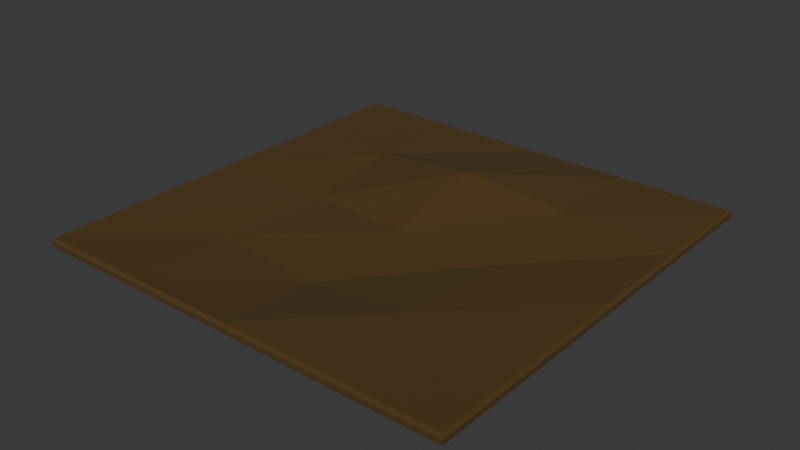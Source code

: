 # Source: platform.blend  (saved by Blender 5.0.119; exported with 4.5.12 LTS)
import bpy
from mathutils import Matrix  # noqa: F401  (used for matrix-valued properties, if any)

bpy.ops.wm.read_factory_settings(use_empty=True)
scene = bpy.context.scene
scene.name = 'Scene'

# ---- collections
col_collection = bpy.data.collections.new('Collection'); scene.collection.children.link(col_collection)

# ---- materials (node trees are filled in below, after node groups)
mat_material_001 = bpy.data.materials.new('Material.001')

# ---- material node trees
mat_material_001.use_nodes = True; mat_material_001.node_tree.nodes.clear()
_N = mat_material_001.node_tree.nodes; _L = mat_material_001.node_tree.links
n0 = _N.new('ShaderNodeBsdfPrincipled'); n0.name = 'Principled BSDF'; n0.location = (-200, 100)
n0.inputs[0].default_value = (0.07838, 0.04029, 0.005472, 1.0)
n0.inputs[2].default_value = 1.0
n1 = _N.new('ShaderNodeOutputMaterial'); n1.name = 'Material Output'; n1.location = (200, 100)
_L.new(n0.outputs[0], n1.inputs[0])
n1.is_active_output = True

# ---- world
world_world = bpy.data.worlds.new('World'); scene.world = world_world
world_world.use_nodes = True; world_world.node_tree.nodes.clear()
_N = world_world.node_tree.nodes; _L = world_world.node_tree.links
n0 = _N.new('ShaderNodeOutputWorld'); n0.name = 'World Output'; n0.location = (200, 100)
n1 = _N.new('ShaderNodeBackground'); n1.name = 'Background'; n1.location = (-200, 100)
n1.inputs[0].default_value = (0.05088, 0.05088, 0.05088, 1.0)
_L.new(n1.outputs[0], n0.inputs[0])
n0.is_active_output = True
world_world.color = (0.05088, 0.05088, 0.05088)
world_world.sun_shadow_jitter_overblur = 0.0

# ---- meshes
me_plane = bpy.data.meshes.new('Plane')
me_plane.from_pydata([(-2.5, -2.5, 0.0), (2.5, -2.5, 0.0), (-2.5, 2.5, 0.0), (2.5, 2.5, 0.0), (1.25, 2.5, 0.0), (1.25, -2.5, 0.0), (0.0, -2.5, 0.0), (-1.25, -2.5, 0.0), (-2.47, 2.47, 0.09178), (-2.5, 2.5, 0.06142), (-2.5, -2.5, 0.06142), (-2.47, -2.47, 0.09178), (2.5, -2.5, 0.06142), (2.47, -2.47, 0.09178), (2.5, 2.5, 0.06142), (2.47, 2.47, 0.09178), (0.0, 2.5, 0.0), (-1.25, 2.5, 0.0), (-1.25, -2.5, 0.06142), (0.0, -2.5, 0.06142), (1.25, -2.5, 0.06142), (1.235, -2.47, 0.09178), (0.0, -2.47, 0.09178), (-1.235, -2.47, 0.09178), (1.25, 2.5, 0.06142), (0.0, 2.5, 0.06142), (-1.25, 2.5, 0.06142), (-1.235, 2.47, 0.09178), (0.0, 2.47, 0.09178), (1.235, 2.47, 0.09178), (-2.5, 1.25, 0.0), (-2.5, 0.0, 0.0), (-2.5, -1.25, 0.0), (2.5, -1.25, 0.0), (2.5, 0.0, 0.0), (2.5, 1.25, 0.0), (-2.5, 1.25, 0.06142), (-2.5, 0.0, 0.06142), (-2.5, -1.25, 0.06142), (-2.47, -1.235, 0.09178), (-2.47, 0.0, 0.09178), (-2.47, 1.235, 0.09178), (2.5, -1.25, 0.06142), (2.5, 0.0, 0.06142), (2.5, 1.25, 0.06142), (2.47, 1.235, 0.09178), (2.47, 0.0, 0.09178), (2.47, -1.235, 0.09178), (-1.277, -1.227, 0.01287), (-1.22, 0.04297, 0.01101), (-1.247, 1.227, 0.1167), (-0.06405, -1.28, -0.06333), (0.01295, -0.02324, 0.02941), (0.04904, 1.109, 0.3062), (1.235, -1.235, 0.09178), (1.206, 0.07567, 0.002691), (1.204, 1.221, 0.1543), (-1.261, 1.242, 0.02387), (-1.236, 0.04115, -0.07737), (-1.29, -1.242, -0.0755), (0.04777, 1.127, 0.2072), (0.01242, -0.02229, -0.05981), (-0.06138, -1.294, -0.1487), (1.221, 1.236, 0.05983), (1.222, 0.07345, -0.08648), (1.25, -1.25, 0.0)], [], [(63, 4, 3, 35), (6, 5, 20, 19), (7, 6, 19, 18), (0, 7, 18, 10), (4, 16, 25, 24), (3, 4, 24, 14), (38, 10, 11, 39), (20, 12, 13, 21), (44, 14, 15, 45), (26, 9, 8, 27), (32, 0, 10, 38), (56, 45, 15, 29), (17, 2, 9, 26), (5, 1, 12, 20), (35, 3, 14, 44), (16, 17, 26, 25), (41, 50, 27, 8), (50, 53, 28, 27), (53, 56, 29, 28), (14, 24, 29, 15), (24, 25, 28, 29), (25, 26, 27, 28), (10, 18, 23, 11), (18, 19, 22, 23), (19, 20, 21, 22), (30, 2, 17, 57), (57, 17, 16, 60), (60, 16, 4, 63), (6, 62, 65, 5), (62, 61, 64, 65), (61, 60, 63, 64), (7, 59, 62, 6), (59, 58, 61, 62), (58, 57, 60, 61), (0, 32, 59, 7), (32, 31, 58, 59), (31, 30, 57, 58), (22, 21, 54, 51), (51, 54, 55, 52), (52, 55, 56, 53), (23, 22, 51, 48), (48, 51, 52, 49), (49, 52, 53, 50), (11, 23, 48, 39), (39, 48, 49, 40), (40, 49, 50, 41), (1, 33, 42, 12), (33, 34, 43, 42), (34, 35, 44, 43), (21, 13, 47, 54), (54, 47, 46, 55), (55, 46, 45, 56), (2, 30, 36, 9), (30, 31, 37, 36), (31, 32, 38, 37), (12, 42, 47, 13), (42, 43, 46, 47), (43, 44, 45, 46), (9, 36, 41, 8), (36, 37, 40, 41), (37, 38, 39, 40), (5, 65, 33, 1), (65, 64, 34, 33), (64, 63, 35, 34)])
_uv = me_plane.uv_layers.new(name='UVMap')
_uv.uv.foreach_set('vector', [0.75, 0.75, 0.75, 1.0, 1.0, 1.0, 1.0, 0.75, 0.5, 0.0, 0.75, 0.0, 0.75, 0.0, 0.5, 0.0, 0.25, 0.0, 0.5, 0.0, 0.5, 0.0, 0.25, 0.0, 0.0, 0.0, 0.25, 0.0, 0.25, 0.0, 0.0, 0.0, 0.75, 1.0, 0.5, 1.0, 0.5, 1.0, 0.75, 1.0, 1.0, 1.0, 0.75, 1.0, 0.75, 1.0, 1.0, 1.0, 0.0, 0.25, 0.0, 0.0, 0.006072, 0.006072, 0.006072, 0.253, 0.75, 0.0, 1.0, 0.0, 0.9939, 0.006072, 0.747, 0.006072, 1.0, 0.75, 1.0, 1.0, 0.9939, 0.9939, 0.9939, 0.747, 0.25, 1.0, 0.0, 1.0, 0.006072, 0.9939, 0.253, 0.9939, 0.0, 0.25, 0.0, 0.0, 0.0, 0.0, 0.0, 0.25, 0.747, 0.747, 0.9939, 0.747, 0.9939, 0.9939, 0.747, 0.9939, 0.25, 1.0, 0.0, 1.0, 0.0, 1.0, 0.25, 1.0, 0.75, 0.0, 1.0, 0.0, 1.0, 0.0, 0.75, 0.0, 1.0, 0.75, 1.0, 1.0, 1.0, 1.0, 1.0, 0.75, 0.5, 1.0, 0.25, 1.0, 0.25, 1.0, 0.5, 1.0, 0.006072, 0.747, 0.253, 0.747, 0.253, 0.9939, 0.006072, 0.9939, 0.253, 0.747, 0.5, 0.747, 0.5, 0.9939, 0.253, 0.9939, 0.5, 0.747, 0.747, 0.747, 0.747, 0.9939, 0.5, 0.9939, 1.0, 1.0, 0.75, 1.0, 0.747, 0.9939, 0.9939, 0.9939, 0.75, 1.0, 0.5, 1.0, 0.5, 0.9939, 0.747, 0.9939, 0.5, 1.0, 0.25, 1.0, 0.253, 0.9939, 0.5, 0.9939, 0.0, 0.0, 0.25, 0.0, 0.253, 0.006072, 0.006072, 0.006072, 0.25, 0.0, 0.5, 0.0, 0.5, 0.006072, 0.253, 0.006072, 0.5, 0.0, 0.75, 0.0, 0.747, 0.006072, 0.5, 0.006072, 0.0, 0.75, 0.0, 1.0, 0.25, 1.0, 0.25, 0.75, 0.25, 0.75, 0.25, 1.0, 0.5, 1.0, 0.5, 0.75, 0.5, 0.75, 0.5, 1.0, 0.75, 1.0, 0.75, 0.75, 0.5, 0.0, 0.5, 0.25, 0.75, 0.25, 0.75, 0.0, 0.5, 0.25, 0.5, 0.5, 0.75, 0.5, 0.75, 0.25, 0.5, 0.5, 0.5, 0.75, 0.75, 0.75, 0.75, 0.5, 0.25, 0.0, 0.25, 0.25, 0.5, 0.25, 0.5, 0.0, 0.25, 0.25, 0.25, 0.5, 0.5, 0.5, 0.5, 0.25, 0.25, 0.5, 0.25, 0.75, 0.5, 0.75, 0.5, 0.5, 0.0, 0.0, 0.0, 0.25, 0.25, 0.25, 0.25, 0.0, 0.0, 0.25, 0.0, 0.5, 0.25, 0.5, 0.25, 0.25, 0.0, 0.5, 0.0, 0.75, 0.25, 0.75, 0.25, 0.5, 0.5, 0.006072, 0.747, 0.006072, 0.747, 0.253, 0.5, 0.253, 0.5, 0.253, 0.747, 0.253, 0.747, 0.5, 0.5, 0.5, 0.5, 0.5, 0.747, 0.5, 0.747, 0.747, 0.5, 0.747, 0.253, 0.006072, 0.5, 0.006072, 0.5, 0.253, 0.253, 0.253, 0.253, 0.253, 0.5, 0.253, 0.5, 0.5, 0.253, 0.5, 0.253, 0.5, 0.5, 0.5, 0.5, 0.747, 0.253, 0.747, 0.006072, 0.006072, 0.253, 0.006072, 0.253, 0.253, 0.006072, 0.253, 0.006072, 0.253, 0.253, 0.253, 0.253, 0.5, 0.006072, 0.5, 0.006072, 0.5, 0.253, 0.5, 0.253, 0.747, 0.006072, 0.747, 1.0, 0.0, 1.0, 0.25, 1.0, 0.25, 1.0, 0.0, 1.0, 0.25, 1.0, 0.5, 1.0, 0.5, 1.0, 0.25, 1.0, 0.5, 1.0, 0.75, 1.0, 0.75, 1.0, 0.5, 0.747, 0.006072, 0.9939, 0.006072, 0.9939, 0.253, 0.747, 0.253, 0.747, 0.253, 0.9939, 0.253, 0.9939, 0.5, 0.747, 0.5, 0.747, 0.5, 0.9939, 0.5, 0.9939, 0.747, 0.747, 0.747, 0.0, 1.0, 0.0, 0.75, 0.0, 0.75, 0.0, 1.0, 0.0, 0.75, 0.0, 0.5, 0.0, 0.5, 0.0, 0.75, 0.0, 0.5, 0.0, 0.25, 0.0, 0.25, 0.0, 0.5, 1.0, 0.0, 1.0, 0.25, 0.9939, 0.253, 0.9939, 0.006072, 1.0, 0.25, 1.0, 0.5, 0.9939, 0.5, 0.9939, 0.253, 1.0, 0.5, 1.0, 0.75, 0.9939, 0.747, 0.9939, 0.5, 0.0, 1.0, 0.0, 0.75, 0.006072, 0.747, 0.006072, 0.9939, 0.0, 0.75, 0.0, 0.5, 0.006072, 0.5, 0.006072, 0.747, 0.0, 0.5, 0.0, 0.25, 0.006072, 0.253, 0.006072, 0.5, 0.75, 0.0, 0.75, 0.25, 1.0, 0.25, 1.0, 0.0, 0.75, 0.25, 0.75, 0.5, 1.0, 0.5, 1.0, 0.25, 0.75, 0.5, 0.75, 0.75, 1.0, 0.75, 1.0, 0.5])
me_plane.materials.append(mat_material_001)
me_plane.update()

# ---- objects
ob_plane_col = bpy.data.objects.new('Plane-col', me_plane)

# ---- transforms, parenting, visibility, modifiers, constraints
ob_plane_col.location = (0.0, 0.0, 0.0)

# ---- collection membership
col_collection.objects.link(ob_plane_col)

# ---- scene / render settings (as saved in the file)
scene.frame_start = 1; scene.frame_end = 250; scene.frame_set(25)
scene.render.engine = 'BLENDER_EEVEE_NEXT'
scene.render.bake_bias = 0.0
scene.render.bake_samples = 0
scene.cycles.sampling_pattern = 'TABULATED_SOBOL'
scene.eevee.use_volume_custom_range = False
bpy.context.view_layer.update()

# ---- added for rendering (the .blend has no active camera and no usable light): camera, sun
cam_auto = bpy.data.cameras.new('AutoCamera')
cam_auto.lens = 50.0
cam_auto.sensor_width = 36.0
cam_auto.clip_end = 1000.0
ob_auto_camera = bpy.data.objects.new('AutoCamera', cam_auto)
scene.collection.objects.link(ob_auto_camera)
ob_auto_camera.location = (6.55585, -7.86702, 5.32339)
ob_auto_camera.rotation_euler = (1.09748, -7.21219e-08, 0.694738)
scene.camera = ob_auto_camera
light_auto_sun = bpy.data.lights.new('AutoSun', 'SUN')
light_auto_sun.energy = 3.0
light_auto_sun.angle = 0.0523599
ob_auto_sun = bpy.data.objects.new('AutoSun', light_auto_sun)
scene.collection.objects.link(ob_auto_sun)
ob_auto_sun.rotation_euler = (0.872665, 0.174533, 0.523599)
bpy.context.view_layer.update()
